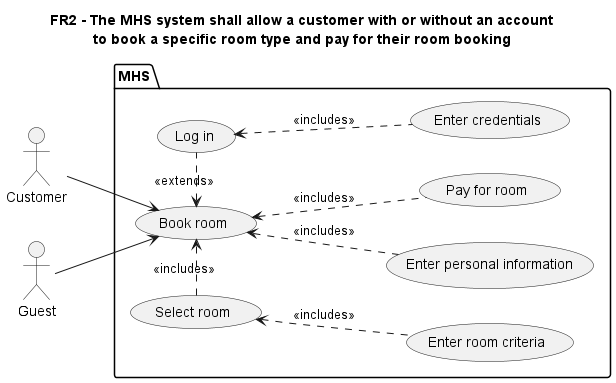

The diagram above was rendered by PlantUML. Its source (embedded in the PNG):
@startuml CustomerUC
title
FR2 - The MHS system shall allow a customer with or without an account
to book a specific room type and pay for their room booking
end title

left to right direction

'Actor
:Customer: as customer
:Guest: as guest

'Use cases
package MHS {
    (Book room) as UC1
    (Select room) as UC2
    (Pay for room) as UC3
    (Enter personal information) as UC4
    (Log in) as UC5
    (Enter credentials) as UC6
    (Enter room criteria) as UC7
}

'Associations
customer --> UC1
UC2 -right.> UC1: <<includes>>
UC3 -up.> UC1: <<includes>>
guest --> UC1
UC4 -up.> UC1: <<includes>>
UC5 -left.> UC1: <<extends>>
UC6 -up.> UC5: <<includes>>
UC7 -up.> UC2: <<includes>>

@enduml